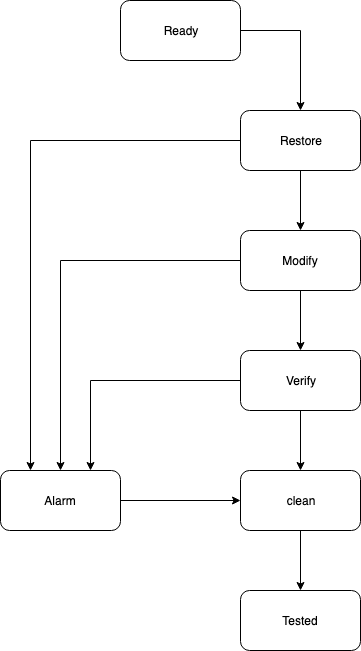

The diagram above was exported from draw.io. Its source (the exported page's mxGraphModel, read from the mxfile embedded in the PNG):
<mxGraphModel dx="1186" dy="774" grid="1" gridSize="10" guides="1" tooltips="1" connect="1" arrows="1" fold="1" page="1" pageScale="1" pageWidth="850" pageHeight="1100" math="0" shadow="0">
  <root>
    <mxCell id="0" />
    <mxCell id="1" parent="0" />
    <mxCell id="wz6V9BspRW8-T8Ad5DJz-10" style="edgeStyle=orthogonalEdgeStyle;rounded=0;orthogonalLoop=1;jettySize=auto;html=1;exitX=1;exitY=0.5;exitDx=0;exitDy=0;entryX=0.5;entryY=0;entryDx=0;entryDy=0;" edge="1" parent="1" source="wz6V9BspRW8-T8Ad5DJz-1" target="wz6V9BspRW8-T8Ad5DJz-2">
      <mxGeometry relative="1" as="geometry" />
    </mxCell>
    <mxCell id="wz6V9BspRW8-T8Ad5DJz-1" value="Ready" style="rounded=1;whiteSpace=wrap;html=1;" vertex="1" parent="1">
      <mxGeometry x="360" y="50" width="120" height="60" as="geometry" />
    </mxCell>
    <mxCell id="wz6V9BspRW8-T8Ad5DJz-11" style="edgeStyle=orthogonalEdgeStyle;rounded=0;orthogonalLoop=1;jettySize=auto;html=1;exitX=0.5;exitY=1;exitDx=0;exitDy=0;entryX=0.5;entryY=0;entryDx=0;entryDy=0;" edge="1" parent="1" source="wz6V9BspRW8-T8Ad5DJz-2" target="wz6V9BspRW8-T8Ad5DJz-3">
      <mxGeometry relative="1" as="geometry" />
    </mxCell>
    <mxCell id="wz6V9BspRW8-T8Ad5DJz-15" style="edgeStyle=orthogonalEdgeStyle;rounded=0;orthogonalLoop=1;jettySize=auto;html=1;exitX=0;exitY=0.5;exitDx=0;exitDy=0;entryX=0.25;entryY=0;entryDx=0;entryDy=0;" edge="1" parent="1" source="wz6V9BspRW8-T8Ad5DJz-2" target="wz6V9BspRW8-T8Ad5DJz-7">
      <mxGeometry relative="1" as="geometry" />
    </mxCell>
    <mxCell id="wz6V9BspRW8-T8Ad5DJz-2" value="Restore" style="rounded=1;whiteSpace=wrap;html=1;" vertex="1" parent="1">
      <mxGeometry x="480" y="160" width="120" height="60" as="geometry" />
    </mxCell>
    <mxCell id="wz6V9BspRW8-T8Ad5DJz-12" style="edgeStyle=orthogonalEdgeStyle;rounded=0;orthogonalLoop=1;jettySize=auto;html=1;exitX=0.5;exitY=1;exitDx=0;exitDy=0;entryX=0.5;entryY=0;entryDx=0;entryDy=0;" edge="1" parent="1" source="wz6V9BspRW8-T8Ad5DJz-3" target="wz6V9BspRW8-T8Ad5DJz-4">
      <mxGeometry relative="1" as="geometry" />
    </mxCell>
    <mxCell id="wz6V9BspRW8-T8Ad5DJz-16" style="edgeStyle=orthogonalEdgeStyle;rounded=0;orthogonalLoop=1;jettySize=auto;html=1;entryX=0.5;entryY=0;entryDx=0;entryDy=0;" edge="1" parent="1" source="wz6V9BspRW8-T8Ad5DJz-3" target="wz6V9BspRW8-T8Ad5DJz-7">
      <mxGeometry relative="1" as="geometry" />
    </mxCell>
    <mxCell id="wz6V9BspRW8-T8Ad5DJz-3" value="Modify" style="rounded=1;whiteSpace=wrap;html=1;" vertex="1" parent="1">
      <mxGeometry x="480" y="280" width="120" height="60" as="geometry" />
    </mxCell>
    <mxCell id="wz6V9BspRW8-T8Ad5DJz-13" style="edgeStyle=orthogonalEdgeStyle;rounded=0;orthogonalLoop=1;jettySize=auto;html=1;exitX=0.5;exitY=1;exitDx=0;exitDy=0;entryX=0.5;entryY=0;entryDx=0;entryDy=0;" edge="1" parent="1" source="wz6V9BspRW8-T8Ad5DJz-4" target="wz6V9BspRW8-T8Ad5DJz-5">
      <mxGeometry relative="1" as="geometry" />
    </mxCell>
    <mxCell id="wz6V9BspRW8-T8Ad5DJz-17" style="edgeStyle=orthogonalEdgeStyle;rounded=0;orthogonalLoop=1;jettySize=auto;html=1;entryX=0.75;entryY=0;entryDx=0;entryDy=0;" edge="1" parent="1" source="wz6V9BspRW8-T8Ad5DJz-4" target="wz6V9BspRW8-T8Ad5DJz-7">
      <mxGeometry relative="1" as="geometry" />
    </mxCell>
    <mxCell id="wz6V9BspRW8-T8Ad5DJz-4" value="Verify" style="rounded=1;whiteSpace=wrap;html=1;" vertex="1" parent="1">
      <mxGeometry x="480" y="400" width="120" height="60" as="geometry" />
    </mxCell>
    <mxCell id="wz6V9BspRW8-T8Ad5DJz-14" style="edgeStyle=orthogonalEdgeStyle;rounded=0;orthogonalLoop=1;jettySize=auto;html=1;exitX=0.5;exitY=1;exitDx=0;exitDy=0;entryX=0.5;entryY=0;entryDx=0;entryDy=0;" edge="1" parent="1" source="wz6V9BspRW8-T8Ad5DJz-5" target="wz6V9BspRW8-T8Ad5DJz-8">
      <mxGeometry relative="1" as="geometry" />
    </mxCell>
    <mxCell id="wz6V9BspRW8-T8Ad5DJz-5" value="clean" style="rounded=1;whiteSpace=wrap;html=1;" vertex="1" parent="1">
      <mxGeometry x="480" y="520" width="120" height="60" as="geometry" />
    </mxCell>
    <mxCell id="wz6V9BspRW8-T8Ad5DJz-18" style="edgeStyle=orthogonalEdgeStyle;rounded=0;orthogonalLoop=1;jettySize=auto;html=1;exitX=1;exitY=0.5;exitDx=0;exitDy=0;entryX=0;entryY=0.5;entryDx=0;entryDy=0;" edge="1" parent="1" source="wz6V9BspRW8-T8Ad5DJz-7" target="wz6V9BspRW8-T8Ad5DJz-5">
      <mxGeometry relative="1" as="geometry" />
    </mxCell>
    <mxCell id="wz6V9BspRW8-T8Ad5DJz-7" value="Alarm" style="rounded=1;whiteSpace=wrap;html=1;" vertex="1" parent="1">
      <mxGeometry x="240" y="520" width="120" height="60" as="geometry" />
    </mxCell>
    <mxCell id="wz6V9BspRW8-T8Ad5DJz-8" value="Tested" style="rounded=1;whiteSpace=wrap;html=1;" vertex="1" parent="1">
      <mxGeometry x="480" y="640" width="120" height="60" as="geometry" />
    </mxCell>
  </root>
</mxGraphModel>